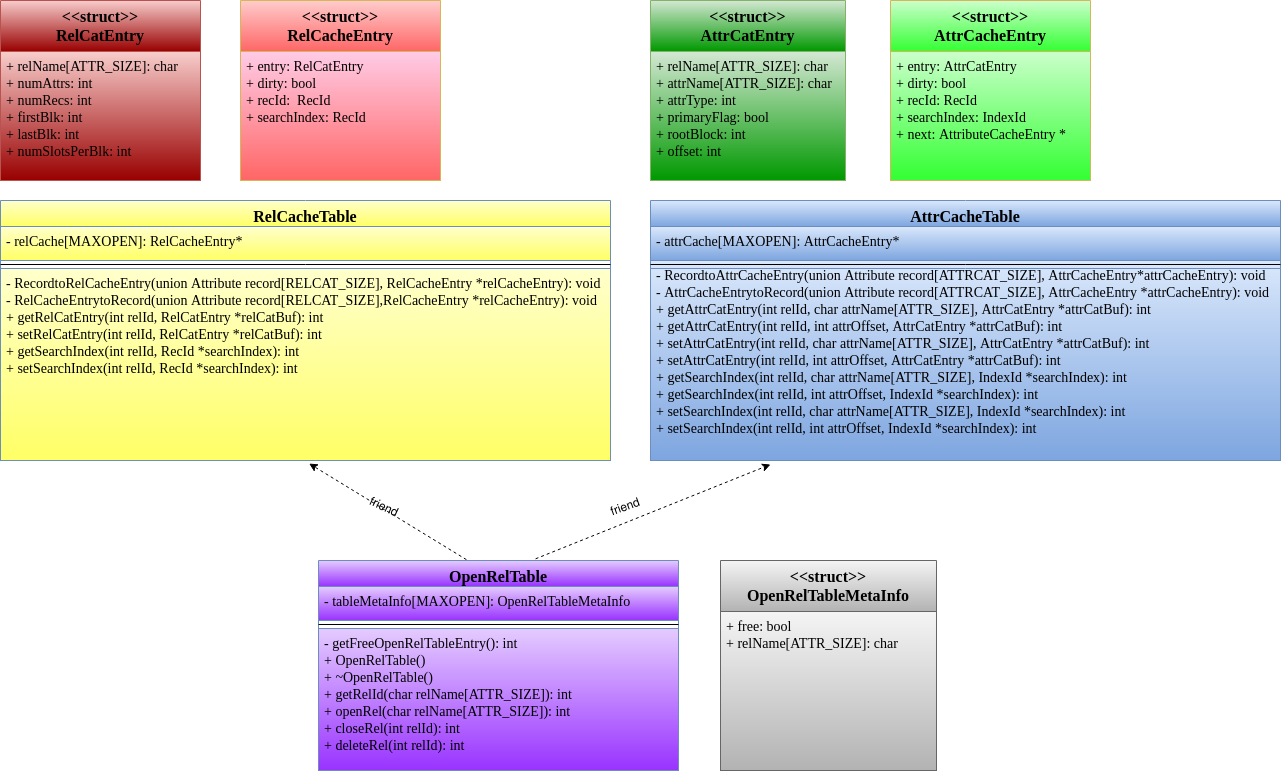

The diagram above was exported from draw.io. Its source (the exported page's mxGraphModel, read from the mxfile embedded in the PNG):
<mxGraphModel dx="1247" dy="495" grid="1" gridSize="10" guides="1" tooltips="1" connect="1" arrows="1" fold="1" page="1" pageScale="1" pageWidth="1169" pageHeight="827" background="#FFFFFF" math="0" shadow="0">
  <root>
    <mxCell id="0" />
    <mxCell id="1" parent="0" />
    <mxCell id="7ujt0aO47fP7VYWswhMa-5" value="&lt;&lt;struct&gt;&gt;&#10;RelCatEntry&#10;" style="swimlane;fontStyle=1;align=center;verticalAlign=top;childLayout=stackLayout;horizontal=1;startSize=51;horizontalStack=0;resizeParent=1;resizeParentMax=0;resizeLast=0;collapsible=1;marginBottom=0;labelBackgroundColor=none;fontFamily=Times New Roman;fontSize=16;fillColor=#f8cecc;strokeColor=#b85450;gradientColor=#990000;" parent="1" vertex="1">
      <mxGeometry x="40" y="30" width="200" height="180" as="geometry" />
    </mxCell>
    <mxCell id="7ujt0aO47fP7VYWswhMa-6" value="+ relName[ATTR_SIZE]: char&#10;+ numAttrs: int&#10;+ numRecs: int&#10;+ firstBlk: int&#10;+ lastBlk: int&#10;+ numSlotsPerBlk: int" style="text;strokeColor=#b85450;fillColor=#f8cecc;align=left;verticalAlign=top;spacingLeft=4;spacingRight=4;overflow=hidden;rotatable=0;points=[[0,0.5],[1,0.5]];portConstraint=eastwest;gradientColor=#990000;fontFamily=Times New Roman;fontSize=14;" parent="7ujt0aO47fP7VYWswhMa-5" vertex="1">
      <mxGeometry y="51" width="200" height="129" as="geometry" />
    </mxCell>
    <mxCell id="zpQhgxPnu-mZbRoqE8cd-8" value="- RecordtoAttrCacheEntry(union Attribute record[ATTRCAT_SIZE], AttrCacheEntry*attrCacheEntry): void&#10;- AttrCacheEntrytoRecord(union Attribute record[ATTRCAT_SIZE], AttrCacheEntry *attrCacheEntry): void&#10;+ getAttrCatEntry(int relId, char attrName[ATTR_SIZE], AttrCatEntry *attrCatBuf): int&#10;+ getAttrCatEntry(int relId, int attrOffset, AttrCatEntry *attrCatBuf): int&#10;+ setAttrCatEntry(int relId, char attrName[ATTR_SIZE], AttrCatEntry *attrCatBuf): int&#10;+ setAttrCatEntry(int relId, int attrOffset, AttrCatEntry *attrCatBuf): int&#10;+ getSearchIndex(int relId, char attrName[ATTR_SIZE], IndexId *searchIndex): int &#10;+ getSearchIndex(int relId, int attrOffset, IndexId *searchIndex): int&#10;+ setSearchIndex(int relId, char attrName[ATTR_SIZE], IndexId *searchIndex): int&#10;+ setSearchIndex(int relId, int attrOffset, IndexId *searchIndex): int&#10;" style="text;strokeColor=#6c8ebf;fillColor=#dae8fc;align=left;verticalAlign=top;spacingLeft=4;spacingRight=4;overflow=hidden;rotatable=0;points=[[0,0.5],[1,0.5]];portConstraint=eastwest;gradientColor=#7ea6e0;fontFamily=Times New Roman;fontSize=14;" parent="1" vertex="1">
      <mxGeometry x="690" y="290" width="630" height="200" as="geometry" />
    </mxCell>
    <mxCell id="egup6xxpGmrujpijSw-8-5" value="" style="html=1;labelBackgroundColor=#ffffff;startArrow=none;startFill=0;startSize=6;endArrow=classic;endFill=1;endSize=6;jettySize=auto;orthogonalLoop=1;strokeWidth=1;dashed=1;fontSize=14;exitX=0.411;exitY=-0.004;exitDx=0;exitDy=0;exitPerimeter=0;entryX=0.506;entryY=1.016;entryDx=0;entryDy=0;entryPerimeter=0;" parent="1" source="zpQhgxPnu-mZbRoqE8cd-10" target="7ujt0aO47fP7VYWswhMa-4" edge="1">
      <mxGeometry width="60" height="60" relative="1" as="geometry">
        <mxPoint x="490" y="600" as="sourcePoint" />
        <mxPoint x="280" y="500" as="targetPoint" />
      </mxGeometry>
    </mxCell>
    <mxCell id="egup6xxpGmrujpijSw-8-6" value="" style="html=1;labelBackgroundColor=#ffffff;startArrow=none;startFill=0;startSize=6;endArrow=classic;endFill=1;endSize=6;jettySize=auto;orthogonalLoop=1;strokeWidth=1;dashed=1;fontSize=14;exitX=0.603;exitY=-0.008;exitDx=0;exitDy=0;exitPerimeter=0;" parent="1" source="zpQhgxPnu-mZbRoqE8cd-10" edge="1">
      <mxGeometry width="60" height="60" relative="1" as="geometry">
        <mxPoint x="490" y="600" as="sourcePoint" />
        <mxPoint x="810" y="494" as="targetPoint" />
      </mxGeometry>
    </mxCell>
    <mxCell id="egup6xxpGmrujpijSw-8-7" value="friend" style="text;html=1;strokeColor=none;fillColor=none;align=center;verticalAlign=middle;whiteSpace=wrap;rounded=0;rotation=25;" parent="1" vertex="1">
      <mxGeometry x="378.59" y="526.34" width="90" height="20" as="geometry" />
    </mxCell>
    <mxCell id="egup6xxpGmrujpijSw-8-8" value="friend" style="text;html=1;strokeColor=none;fillColor=none;align=center;verticalAlign=middle;whiteSpace=wrap;rounded=0;rotation=-20;" parent="1" vertex="1">
      <mxGeometry x="630" y="526.3399999999999" width="70" height="20" as="geometry" />
    </mxCell>
    <mxCell id="7ujt0aO47fP7VYWswhMa-1" value="RelCacheTable" style="swimlane;fontStyle=1;align=center;verticalAlign=top;childLayout=stackLayout;horizontal=1;startSize=26;horizontalStack=0;resizeParent=1;resizeParentMax=0;resizeLast=0;collapsible=1;marginBottom=0;fontFamily=Times New Roman;fontSize=16;fillColor=#FFFFCC;strokeColor=#6c8ebf;gradientColor=#FFFF66;" parent="1" vertex="1">
      <mxGeometry x="40" y="230" width="610" height="260" as="geometry" />
    </mxCell>
    <mxCell id="7ujt0aO47fP7VYWswhMa-2" value="- relCache[MAXOPEN]: RelCacheEntry*&#10;" style="text;strokeColor=#6c8ebf;fillColor=#FFFFCC;align=left;verticalAlign=top;spacingLeft=4;spacingRight=4;overflow=hidden;rotatable=0;points=[[0,0.5],[1,0.5]];portConstraint=eastwest;fontSize=14;fontFamily=Times New Roman;labelBackgroundColor=none;gradientColor=#FFFF66;" parent="7ujt0aO47fP7VYWswhMa-1" vertex="1">
      <mxGeometry y="26" width="610" height="34" as="geometry" />
    </mxCell>
    <mxCell id="7ujt0aO47fP7VYWswhMa-3" value="" style="line;strokeWidth=1;fillColor=none;align=left;verticalAlign=middle;spacingTop=-1;spacingLeft=3;spacingRight=3;rotatable=0;labelPosition=right;points=[];portConstraint=eastwest;" parent="7ujt0aO47fP7VYWswhMa-1" vertex="1">
      <mxGeometry y="60" width="610" height="8" as="geometry" />
    </mxCell>
    <mxCell id="7ujt0aO47fP7VYWswhMa-4" value="- RecordtoRelCacheEntry(union Attribute record[RELCAT_SIZE], RelCacheEntry *relCacheEntry): void&#10;- RelCacheEntrytoRecord(union Attribute record[RELCAT_SIZE],RelCacheEntry *relCacheEntry): void&#10;+ getRelCatEntry(int relId, RelCatEntry *relCatBuf): int&#10;+ setRelCatEntry(int relId, RelCatEntry *relCatBuf): int&#10;+ getSearchIndex(int relId, RecId *searchIndex): int &#10;+ setSearchIndex(int relId, RecId *searchIndex): int&#10;" style="text;strokeColor=#6c8ebf;fillColor=#FFFFCC;align=left;verticalAlign=top;spacingLeft=4;spacingRight=4;overflow=hidden;rotatable=0;points=[[0,0.5],[1,0.5]];portConstraint=eastwest;gradientColor=#FFFF66;fontFamily=Times New Roman;fontSize=14;" parent="7ujt0aO47fP7VYWswhMa-1" vertex="1">
      <mxGeometry y="68" width="610" height="192" as="geometry" />
    </mxCell>
    <mxCell id="7ujt0aO47fP7VYWswhMa-7" value="&lt;&lt;struct&gt;&gt;&#10;AttrCatEntry&#10;" style="swimlane;fontStyle=1;align=center;verticalAlign=top;childLayout=stackLayout;horizontal=1;startSize=51;horizontalStack=0;resizeParent=1;resizeParentMax=0;resizeLast=0;collapsible=1;marginBottom=0;labelBackgroundColor=none;fontFamily=Times New Roman;fontSize=16;fillColor=#d5e8d4;strokeColor=#82b366;gradientColor=#009900;" parent="1" vertex="1">
      <mxGeometry x="690" y="30" width="195" height="180" as="geometry" />
    </mxCell>
    <mxCell id="7ujt0aO47fP7VYWswhMa-8" value="+ relName[ATTR_SIZE]: char&#10;+ attrName[ATTR_SIZE]: char&#10;+ attrType: int&#10;+ primaryFlag: bool&#10;+ rootBlock: int&#10;+ offset: int" style="text;strokeColor=#82b366;fillColor=#d5e8d4;align=left;verticalAlign=top;spacingLeft=4;spacingRight=4;overflow=hidden;rotatable=0;points=[[0,0.5],[1,0.5]];portConstraint=eastwest;gradientColor=#009900;fontFamily=Times New Roman;fontSize=14;" parent="7ujt0aO47fP7VYWswhMa-7" vertex="1">
      <mxGeometry y="51" width="195" height="129" as="geometry" />
    </mxCell>
    <mxCell id="7ujt0aO47fP7VYWswhMa-9" value="&lt;&lt;struct&gt;&gt;&#10;AttrCacheEntry&#10;" style="swimlane;fontStyle=1;align=center;verticalAlign=top;childLayout=stackLayout;horizontal=1;startSize=51;horizontalStack=0;resizeParent=1;resizeParentMax=0;resizeLast=0;collapsible=1;marginBottom=0;labelBackgroundColor=none;fontFamily=Times New Roman;fontSize=16;fillColor=#CCFFCC;strokeColor=#d6b656;gradientColor=#33FF33;" parent="1" vertex="1">
      <mxGeometry x="930" y="30" width="200" height="180" as="geometry" />
    </mxCell>
    <mxCell id="zpQhgxPnu-mZbRoqE8cd-3" value="&lt;&lt;struct&gt;&gt;&#10;RelCacheEntry&#10;" style="swimlane;fontStyle=1;align=center;verticalAlign=top;childLayout=stackLayout;horizontal=1;startSize=51;horizontalStack=0;resizeParent=1;resizeParentMax=0;resizeLast=0;collapsible=1;marginBottom=0;labelBackgroundColor=none;fontFamily=Times New Roman;fontSize=16;fillColor=#FFCCCC;strokeColor=#d6b656;gradientColor=#FF6666;" parent="1" vertex="1">
      <mxGeometry x="280" y="30" width="200" height="180" as="geometry" />
    </mxCell>
    <mxCell id="zpQhgxPnu-mZbRoqE8cd-4" value="+ entry: RelCatEntry&#10;+ dirty: bool&#10;+ recId:  RecId&#10;+ searchIndex: RecId&#10;&#10;" style="text;strokeColor=#d6b656;fillColor=#FFCCE6;align=left;verticalAlign=top;spacingLeft=4;spacingRight=4;overflow=hidden;rotatable=0;points=[[0,0.5],[1,0.5]];portConstraint=eastwest;gradientColor=#FF6666;fontFamily=Times New Roman;fontSize=14;" parent="zpQhgxPnu-mZbRoqE8cd-3" vertex="1">
      <mxGeometry y="51" width="200" height="129" as="geometry" />
    </mxCell>
    <mxCell id="zpQhgxPnu-mZbRoqE8cd-10" value="OpenRelTable" style="swimlane;fontStyle=1;align=center;verticalAlign=top;childLayout=stackLayout;horizontal=1;startSize=26;horizontalStack=0;resizeParent=1;resizeParentMax=0;resizeLast=0;collapsible=1;marginBottom=0;fontFamily=Times New Roman;fontSize=16;fillColor=#E5CCFF;strokeColor=#6c8ebf;gradientColor=#9933FF;" parent="1" vertex="1">
      <mxGeometry x="358" y="590" width="360" height="210" as="geometry" />
    </mxCell>
    <mxCell id="zpQhgxPnu-mZbRoqE8cd-11" value="- tableMetaInfo[MAXOPEN]: OpenRelTableMetaInfo&#10;&#10;&#10;" style="text;strokeColor=#6c8ebf;fillColor=#E5CCFF;align=left;verticalAlign=top;spacingLeft=4;spacingRight=4;overflow=hidden;rotatable=0;points=[[0,0.5],[1,0.5]];portConstraint=eastwest;fontSize=14;fontFamily=Times New Roman;labelBackgroundColor=none;gradientColor=#9933FF;" parent="zpQhgxPnu-mZbRoqE8cd-10" vertex="1">
      <mxGeometry y="26" width="360" height="34" as="geometry" />
    </mxCell>
    <mxCell id="zpQhgxPnu-mZbRoqE8cd-12" value="" style="line;strokeWidth=1;fillColor=none;align=left;verticalAlign=middle;spacingTop=-1;spacingLeft=3;spacingRight=3;rotatable=0;labelPosition=right;points=[];portConstraint=eastwest;" parent="zpQhgxPnu-mZbRoqE8cd-10" vertex="1">
      <mxGeometry y="60" width="360" height="8" as="geometry" />
    </mxCell>
    <mxCell id="zpQhgxPnu-mZbRoqE8cd-13" value="- getFreeOpenRelTableEntry(): int&#10;+ OpenRelTable()&#10;+ ~OpenRelTable()&#10;+ getRelId(char relName[ATTR_SIZE]): int&#10;+ openRel(char relName[ATTR_SIZE]): int&#10;+ closeRel(int relId): int&#10;+ deleteRel(int relId): int&#10;&#10;" style="text;strokeColor=#6c8ebf;fillColor=#E5CCFF;align=left;verticalAlign=top;spacingLeft=4;spacingRight=4;overflow=hidden;rotatable=0;points=[[0,0.5],[1,0.5]];portConstraint=eastwest;gradientColor=#9933FF;fontFamily=Times New Roman;fontSize=14;" parent="zpQhgxPnu-mZbRoqE8cd-10" vertex="1">
      <mxGeometry y="68" width="360" height="142" as="geometry" />
    </mxCell>
    <mxCell id="7ujt0aO47fP7VYWswhMa-11" value="&lt;&lt;struct&gt;&gt;&#10;OpenRelTableMetaInfo&#10;" style="swimlane;fontStyle=1;align=center;verticalAlign=top;childLayout=stackLayout;horizontal=1;startSize=51;horizontalStack=0;resizeParent=1;resizeParentMax=0;resizeLast=0;collapsible=1;marginBottom=0;labelBackgroundColor=none;fontFamily=Times New Roman;fontSize=16;fillColor=#f5f5f5;strokeColor=#666666;gradientColor=#b3b3b3;" parent="1" vertex="1">
      <mxGeometry x="760" y="590" width="216" height="210" as="geometry" />
    </mxCell>
    <mxCell id="7ujt0aO47fP7VYWswhMa-12" value="+ free: bool&#10;+ relName[ATTR_SIZE]: char" style="text;strokeColor=#666666;fillColor=#f5f5f5;align=left;verticalAlign=top;spacingLeft=4;spacingRight=4;overflow=hidden;rotatable=0;points=[[0,0.5],[1,0.5]];portConstraint=eastwest;gradientColor=#b3b3b3;fontFamily=Times New Roman;fontSize=14;" parent="7ujt0aO47fP7VYWswhMa-11" vertex="1">
      <mxGeometry y="51" width="216" height="159" as="geometry" />
    </mxCell>
    <mxCell id="7ujt0aO47fP7VYWswhMa-10" value="+ entry: AttrCatEntry&#10;+ dirty: bool&#10;+ recId: RecId&#10;+ searchIndex: IndexId&#10;+ next: AttributeCacheEntry *&#10;" style="text;strokeColor=#d6b656;fillColor=#CCFFCC;align=left;verticalAlign=top;spacingLeft=4;spacingRight=4;overflow=hidden;rotatable=0;points=[[0,0.5],[1,0.5]];portConstraint=eastwest;gradientColor=#33FF33;fontFamily=Times New Roman;fontSize=14;" parent="1" vertex="1">
      <mxGeometry x="930" y="81" width="200" height="129" as="geometry" />
    </mxCell>
    <mxCell id="zpQhgxPnu-mZbRoqE8cd-5" value="AttrCacheTable&#10;" style="swimlane;fontStyle=1;align=center;verticalAlign=top;childLayout=stackLayout;horizontal=1;startSize=26;horizontalStack=0;resizeParent=1;resizeParentMax=0;resizeLast=0;collapsible=1;marginBottom=0;fontFamily=Times New Roman;fontSize=16;fillColor=#dae8fc;strokeColor=#6c8ebf;gradientColor=#7ea6e0;" parent="1" vertex="1">
      <mxGeometry x="690" y="230" width="630" height="68" as="geometry" />
    </mxCell>
    <mxCell id="zpQhgxPnu-mZbRoqE8cd-6" value="- attrCache[MAXOPEN]: AttrCacheEntry*&#10;&#10;&#10;" style="text;strokeColor=#6c8ebf;fillColor=#dae8fc;align=left;verticalAlign=top;spacingLeft=4;spacingRight=4;overflow=hidden;rotatable=0;points=[[0,0.5],[1,0.5]];portConstraint=eastwest;fontSize=14;fontFamily=Times New Roman;labelBackgroundColor=none;gradientColor=#7ea6e0;" parent="zpQhgxPnu-mZbRoqE8cd-5" vertex="1">
      <mxGeometry y="26" width="630" height="34" as="geometry" />
    </mxCell>
    <mxCell id="zpQhgxPnu-mZbRoqE8cd-7" value="" style="line;strokeWidth=1;fillColor=none;align=left;verticalAlign=middle;spacingTop=-1;spacingLeft=3;spacingRight=3;rotatable=0;labelPosition=right;points=[];portConstraint=eastwest;" parent="zpQhgxPnu-mZbRoqE8cd-5" vertex="1">
      <mxGeometry y="60" width="630" height="8" as="geometry" />
    </mxCell>
  </root>
</mxGraphModel>